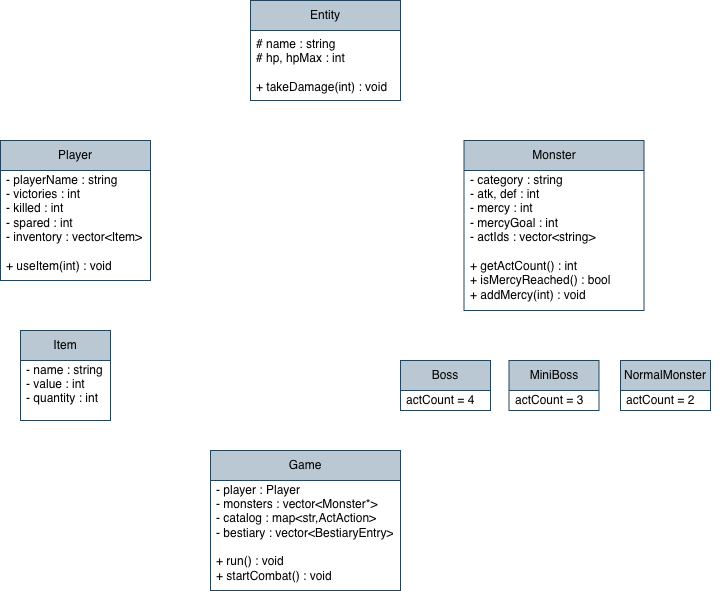

The diagram above was exported from draw.io. Its source (the exported page's mxGraphModel, read from the mxfile embedded in the PNG):
<mxGraphModel dx="976" dy="633" grid="1" gridSize="10" guides="1" tooltips="1" connect="1" arrows="1" fold="1" page="1" pageScale="1" pageWidth="827" pageHeight="1169" math="0" shadow="0">
  <root>
    <mxCell id="0" />
    <mxCell id="1" parent="0" />
    <mxCell id="ySejVN_B8eWuaNheqfmd-5" parent="1" style="swimlane;fontStyle=0;childLayout=stackLayout;horizontal=1;startSize=30;horizontalStack=0;resizeParent=1;resizeParentMax=0;resizeLast=0;collapsible=1;marginBottom=0;whiteSpace=wrap;html=1;fillColor=#bac8d3;strokeColor=#23445d;" value="Entity" vertex="1">
      <mxGeometry height="100" width="150" x="340" y="30" as="geometry" />
    </mxCell>
    <mxCell id="ySejVN_B8eWuaNheqfmd-7" parent="ySejVN_B8eWuaNheqfmd-5" style="text;strokeColor=none;fillColor=none;align=left;verticalAlign=middle;spacingLeft=4;spacingRight=4;overflow=hidden;points=[[0,0.5],[1,0.5]];portConstraint=eastwest;rotatable=0;whiteSpace=wrap;html=1;" value="# name : string&amp;nbsp;&lt;div&gt;# hp, hpMax : int&lt;/div&gt;&lt;div&gt;&lt;br&gt;&lt;/div&gt;&lt;div&gt;+ takeDamage(int) : void&lt;/div&gt;" vertex="1">
      <mxGeometry height="70" width="150" y="30" as="geometry" />
    </mxCell>
    <mxCell id="zGTV_nPUpUG6hjs-FTeK-1" edge="1" parent="ySejVN_B8eWuaNheqfmd-5" source="ySejVN_B8eWuaNheqfmd-7" style="edgeStyle=orthogonalEdgeStyle;rounded=0;orthogonalLoop=1;jettySize=auto;html=1;exitX=1;exitY=0.5;exitDx=0;exitDy=0;" target="ySejVN_B8eWuaNheqfmd-7">
      <mxGeometry relative="1" as="geometry" />
    </mxCell>
    <mxCell id="zGTV_nPUpUG6hjs-FTeK-2" parent="1" style="swimlane;fontStyle=0;childLayout=stackLayout;horizontal=1;startSize=30;horizontalStack=0;resizeParent=1;resizeParentMax=0;resizeLast=0;collapsible=1;marginBottom=0;whiteSpace=wrap;html=1;fillColor=#bac8d3;strokeColor=#23445d;" value="Player" vertex="1">
      <mxGeometry height="140" width="150" x="90" y="170" as="geometry" />
    </mxCell>
    <mxCell id="zGTV_nPUpUG6hjs-FTeK-3" parent="zGTV_nPUpUG6hjs-FTeK-2" style="text;strokeColor=none;fillColor=none;align=left;verticalAlign=middle;spacingLeft=4;spacingRight=4;overflow=hidden;points=[[0,0.5],[1,0.5]];portConstraint=eastwest;rotatable=0;whiteSpace=wrap;html=1;" value="&lt;div&gt;&lt;div&gt;- playerName : string&lt;/div&gt;&lt;div&gt;- victories : int&lt;/div&gt;&lt;div&gt;- killed : int&lt;/div&gt;&lt;div&gt;- spared : int&lt;/div&gt;&lt;div&gt;- inventory : vector&amp;lt;Item&amp;gt;&lt;/div&gt;&lt;/div&gt;&lt;div&gt;&lt;br&gt;&lt;/div&gt;&lt;div&gt;&lt;div&gt;+ useItem(int) : void&lt;/div&gt;&lt;/div&gt;&lt;div&gt;&lt;br&gt;&lt;/div&gt;&lt;div&gt;&lt;br&gt;&lt;/div&gt;" vertex="1">
      <mxGeometry height="110" width="150" y="30" as="geometry" />
    </mxCell>
    <mxCell id="zGTV_nPUpUG6hjs-FTeK-4" edge="1" parent="zGTV_nPUpUG6hjs-FTeK-2" source="zGTV_nPUpUG6hjs-FTeK-3" style="edgeStyle=orthogonalEdgeStyle;rounded=0;orthogonalLoop=1;jettySize=auto;html=1;exitX=1;exitY=0.5;exitDx=0;exitDy=0;" target="zGTV_nPUpUG6hjs-FTeK-3">
      <mxGeometry relative="1" as="geometry" />
    </mxCell>
    <mxCell id="zGTV_nPUpUG6hjs-FTeK-5" parent="1" style="swimlane;fontStyle=0;childLayout=stackLayout;horizontal=1;startSize=30;horizontalStack=0;resizeParent=1;resizeParentMax=0;resizeLast=0;collapsible=1;marginBottom=0;whiteSpace=wrap;html=1;fillColor=#bac8d3;strokeColor=#23445d;" value="Monster" vertex="1">
      <mxGeometry height="170" width="180" x="553.5" y="170" as="geometry" />
    </mxCell>
    <mxCell id="zGTV_nPUpUG6hjs-FTeK-6" parent="zGTV_nPUpUG6hjs-FTeK-5" style="text;strokeColor=none;fillColor=none;align=left;verticalAlign=middle;spacingLeft=4;spacingRight=4;overflow=hidden;points=[[0,0.5],[1,0.5]];portConstraint=eastwest;rotatable=0;whiteSpace=wrap;html=1;" value="&lt;div&gt;&lt;div&gt;-&amp;nbsp;&lt;span style=&quot;background-color: transparent;&quot;&gt;category : string&lt;/span&gt;&lt;/div&gt;&lt;div&gt;- atk, def : int&lt;/div&gt;&lt;div&gt;- mercy : int&lt;/div&gt;&lt;div&gt;- mercyGoal : int&lt;/div&gt;&lt;div&gt;- actIds : vector&amp;lt;string&amp;gt;&lt;/div&gt;&lt;/div&gt;&lt;div&gt;&lt;br&gt;&lt;/div&gt;&lt;div&gt;&lt;div&gt;&lt;div&gt;+ getActCount() : int&lt;/div&gt;&lt;div&gt;+ isMercyReached() : bool&lt;/div&gt;&lt;div&gt;+ addMercy(int) : void&lt;/div&gt;&lt;/div&gt;&lt;/div&gt;&lt;div&gt;&lt;br&gt;&lt;/div&gt;" vertex="1">
      <mxGeometry height="140" width="180" y="30" as="geometry" />
    </mxCell>
    <mxCell id="zGTV_nPUpUG6hjs-FTeK-7" edge="1" parent="zGTV_nPUpUG6hjs-FTeK-5" source="zGTV_nPUpUG6hjs-FTeK-6" style="edgeStyle=orthogonalEdgeStyle;rounded=0;orthogonalLoop=1;jettySize=auto;html=1;exitX=1;exitY=0.5;exitDx=0;exitDy=0;" target="zGTV_nPUpUG6hjs-FTeK-6">
      <mxGeometry relative="1" as="geometry" />
    </mxCell>
    <mxCell id="zGTV_nPUpUG6hjs-FTeK-8" parent="1" style="swimlane;fontStyle=0;childLayout=stackLayout;horizontal=1;startSize=30;horizontalStack=0;resizeParent=1;resizeParentMax=0;resizeLast=0;collapsible=1;marginBottom=0;whiteSpace=wrap;html=1;fillColor=#bac8d3;strokeColor=#23445d;" value="Item" vertex="1">
      <mxGeometry height="90" width="90" x="110" y="360" as="geometry" />
    </mxCell>
    <mxCell id="zGTV_nPUpUG6hjs-FTeK-9" parent="zGTV_nPUpUG6hjs-FTeK-8" style="text;strokeColor=none;fillColor=none;align=left;verticalAlign=middle;spacingLeft=4;spacingRight=4;overflow=hidden;points=[[0,0.5],[1,0.5]];portConstraint=eastwest;rotatable=0;whiteSpace=wrap;html=1;" value="&lt;div&gt;&lt;div&gt;&lt;span style=&quot;background-color: transparent; color: light-dark(rgb(0, 0, 0), rgb(255, 255, 255));&quot;&gt;- name : string&lt;/span&gt;&lt;/div&gt;&lt;div&gt;- value : int&lt;/div&gt;&lt;div&gt;- quantity : int&lt;/div&gt;&lt;/div&gt;&lt;div&gt;&lt;br&gt;&lt;/div&gt;&lt;div&gt;&lt;br&gt;&lt;/div&gt;" vertex="1">
      <mxGeometry height="60" width="90" y="30" as="geometry" />
    </mxCell>
    <mxCell id="zGTV_nPUpUG6hjs-FTeK-10" edge="1" parent="zGTV_nPUpUG6hjs-FTeK-8" source="zGTV_nPUpUG6hjs-FTeK-9" style="edgeStyle=orthogonalEdgeStyle;rounded=0;orthogonalLoop=1;jettySize=auto;html=1;exitX=1;exitY=0.5;exitDx=0;exitDy=0;" target="zGTV_nPUpUG6hjs-FTeK-9">
      <mxGeometry relative="1" as="geometry" />
    </mxCell>
    <mxCell id="zGTV_nPUpUG6hjs-FTeK-11" parent="1" style="swimlane;fontStyle=0;childLayout=stackLayout;horizontal=1;startSize=30;horizontalStack=0;resizeParent=1;resizeParentMax=0;resizeLast=0;collapsible=1;marginBottom=0;whiteSpace=wrap;html=1;fillColor=#bac8d3;strokeColor=#23445d;" value="Boss" vertex="1">
      <mxGeometry height="50" width="90" x="490" y="390" as="geometry" />
    </mxCell>
    <mxCell id="zGTV_nPUpUG6hjs-FTeK-12" parent="zGTV_nPUpUG6hjs-FTeK-11" style="text;strokeColor=none;fillColor=none;align=left;verticalAlign=middle;spacingLeft=4;spacingRight=4;overflow=hidden;points=[[0,0.5],[1,0.5]];portConstraint=eastwest;rotatable=0;whiteSpace=wrap;html=1;" value="&lt;div&gt;actCount = 4&lt;/div&gt;&lt;div&gt;&lt;br&gt;&lt;/div&gt;" vertex="1">
      <mxGeometry height="20" width="90" y="30" as="geometry" />
    </mxCell>
    <mxCell id="zGTV_nPUpUG6hjs-FTeK-13" edge="1" parent="zGTV_nPUpUG6hjs-FTeK-11" source="zGTV_nPUpUG6hjs-FTeK-12" style="edgeStyle=orthogonalEdgeStyle;rounded=0;orthogonalLoop=1;jettySize=auto;html=1;exitX=1;exitY=0.5;exitDx=0;exitDy=0;" target="zGTV_nPUpUG6hjs-FTeK-12">
      <mxGeometry relative="1" as="geometry" />
    </mxCell>
    <mxCell id="zGTV_nPUpUG6hjs-FTeK-26" parent="1" style="swimlane;fontStyle=0;childLayout=stackLayout;horizontal=1;startSize=30;horizontalStack=0;resizeParent=1;resizeParentMax=0;resizeLast=0;collapsible=1;marginBottom=0;whiteSpace=wrap;html=1;fillColor=#bac8d3;strokeColor=#23445d;" value="NormalMonster" vertex="1">
      <mxGeometry height="50" width="90" x="710" y="390" as="geometry" />
    </mxCell>
    <mxCell id="zGTV_nPUpUG6hjs-FTeK-27" parent="zGTV_nPUpUG6hjs-FTeK-26" style="text;strokeColor=none;fillColor=none;align=left;verticalAlign=middle;spacingLeft=4;spacingRight=4;overflow=hidden;points=[[0,0.5],[1,0.5]];portConstraint=eastwest;rotatable=0;whiteSpace=wrap;html=1;" value="&lt;div&gt;actCount = 2&lt;/div&gt;&lt;div&gt;&lt;br&gt;&lt;/div&gt;" vertex="1">
      <mxGeometry height="20" width="90" y="30" as="geometry" />
    </mxCell>
    <mxCell id="zGTV_nPUpUG6hjs-FTeK-28" edge="1" parent="zGTV_nPUpUG6hjs-FTeK-26" source="zGTV_nPUpUG6hjs-FTeK-27" style="edgeStyle=orthogonalEdgeStyle;rounded=0;orthogonalLoop=1;jettySize=auto;html=1;exitX=1;exitY=0.5;exitDx=0;exitDy=0;" target="zGTV_nPUpUG6hjs-FTeK-27">
      <mxGeometry relative="1" as="geometry" />
    </mxCell>
    <mxCell id="zGTV_nPUpUG6hjs-FTeK-29" parent="1" style="swimlane;fontStyle=0;childLayout=stackLayout;horizontal=1;startSize=30;horizontalStack=0;resizeParent=1;resizeParentMax=0;resizeLast=0;collapsible=1;marginBottom=0;whiteSpace=wrap;html=1;fillColor=#bac8d3;strokeColor=#23445d;" value="MiniBoss" vertex="1">
      <mxGeometry height="50" width="90" x="598.5" y="390" as="geometry" />
    </mxCell>
    <mxCell id="zGTV_nPUpUG6hjs-FTeK-30" parent="zGTV_nPUpUG6hjs-FTeK-29" style="text;strokeColor=none;fillColor=none;align=left;verticalAlign=middle;spacingLeft=4;spacingRight=4;overflow=hidden;points=[[0,0.5],[1,0.5]];portConstraint=eastwest;rotatable=0;whiteSpace=wrap;html=1;" value="&lt;div&gt;actCount = 3&lt;/div&gt;&lt;div&gt;&lt;br&gt;&lt;/div&gt;" vertex="1">
      <mxGeometry height="20" width="90" y="30" as="geometry" />
    </mxCell>
    <mxCell id="zGTV_nPUpUG6hjs-FTeK-31" edge="1" parent="zGTV_nPUpUG6hjs-FTeK-29" source="zGTV_nPUpUG6hjs-FTeK-30" style="edgeStyle=orthogonalEdgeStyle;rounded=0;orthogonalLoop=1;jettySize=auto;html=1;exitX=1;exitY=0.5;exitDx=0;exitDy=0;" target="zGTV_nPUpUG6hjs-FTeK-30">
      <mxGeometry relative="1" as="geometry" />
    </mxCell>
    <mxCell id="zGTV_nPUpUG6hjs-FTeK-33" parent="1" style="swimlane;fontStyle=0;childLayout=stackLayout;horizontal=1;startSize=30;horizontalStack=0;resizeParent=1;resizeParentMax=0;resizeLast=0;collapsible=1;marginBottom=0;whiteSpace=wrap;html=1;fillColor=#bac8d3;strokeColor=#23445d;" value="Game" vertex="1">
      <mxGeometry height="140" width="190" x="300" y="480" as="geometry" />
    </mxCell>
    <mxCell id="zGTV_nPUpUG6hjs-FTeK-34" parent="zGTV_nPUpUG6hjs-FTeK-33" style="text;strokeColor=none;fillColor=none;align=left;verticalAlign=middle;spacingLeft=4;spacingRight=4;overflow=hidden;points=[[0,0.5],[1,0.5]];portConstraint=eastwest;rotatable=0;whiteSpace=wrap;html=1;" value="&lt;div&gt;&lt;div&gt;- player : Player&lt;/div&gt;&lt;div&gt;- monsters : vector&amp;lt;Monster*&amp;gt;&lt;/div&gt;&lt;div&gt;- catalog : map&amp;lt;str,ActAction&amp;gt;&lt;/div&gt;&lt;div&gt;- bestiary : vector&amp;lt;BestiaryEntry&amp;gt;&lt;/div&gt;&lt;div&gt;&lt;br&gt;&lt;/div&gt;&lt;div&gt;+ run() : void&lt;/div&gt;&lt;div&gt;+ startCombat() : void&lt;/div&gt;&lt;/div&gt;&lt;div&gt;&lt;br&gt;&lt;/div&gt;" vertex="1">
      <mxGeometry height="110" width="190" y="30" as="geometry" />
    </mxCell>
    <mxCell id="zGTV_nPUpUG6hjs-FTeK-35" edge="1" parent="zGTV_nPUpUG6hjs-FTeK-33" source="zGTV_nPUpUG6hjs-FTeK-34" style="edgeStyle=orthogonalEdgeStyle;rounded=0;orthogonalLoop=1;jettySize=auto;html=1;exitX=1;exitY=0.5;exitDx=0;exitDy=0;" target="zGTV_nPUpUG6hjs-FTeK-34">
      <mxGeometry relative="1" as="geometry" />
    </mxCell>
  </root>
</mxGraphModel>